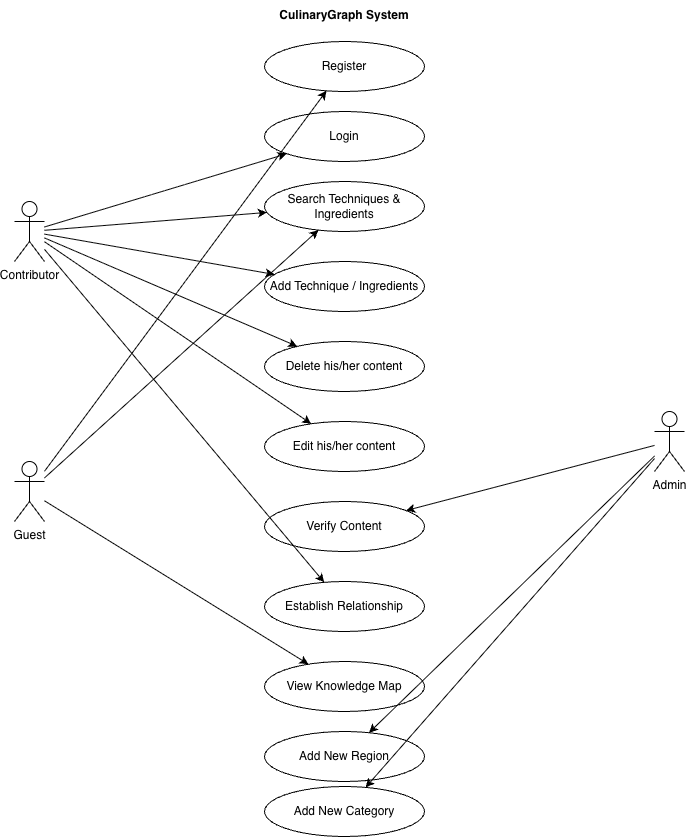

The diagram above was exported from draw.io. Its source (the exported page's mxGraphModel, read from the mxfile embedded in the PNG):
<mxGraphModel dx="2370" dy="974" grid="1" gridSize="10" guides="1" tooltips="1" connect="1" arrows="1" fold="1" page="1" pageScale="1" pageWidth="827" pageHeight="1169" math="0" shadow="0">
  <root>
    <mxCell id="0" />
    <mxCell id="1" parent="0" />
    <mxCell id="2" value="CulinaryGraph System" style="shape=rect;html=1;verticalAlign=top;fontStyle=1;whiteSpace=wrap;fillColor=#f9f9f9;strokeColor=#333333;strokeWidth=2;" parent="1" vertex="1">
      <mxGeometry x="220" y="40" width="380" h="840" as="geometry" />
    </mxCell>
    <mxCell id="10" value="Register" style="ellipse;whiteSpace=wrap;html=1;" parent="2" vertex="1">
      <mxGeometry x="110" y="40" width="160" height="50" as="geometry" />
    </mxCell>
    <mxCell id="11" value="Login" style="ellipse;whiteSpace=wrap;html=1;" parent="2" vertex="1">
      <mxGeometry x="110" y="110" width="160" height="50" as="geometry" />
    </mxCell>
    <mxCell id="12" value="Search Techniques &amp; Ingredients" style="ellipse;whiteSpace=wrap;html=1;" parent="2" vertex="1">
      <mxGeometry x="110" y="180" width="160" height="50" as="geometry" />
    </mxCell>
    <mxCell id="13" value="Add Technique / Ingredients" style="ellipse;whiteSpace=wrap;html=1;" parent="2" vertex="1">
      <mxGeometry x="110" y="260" width="160" height="50" as="geometry" />
    </mxCell>
    <mxCell id="14" value="Delete his/her content" style="ellipse;whiteSpace=wrap;html=1;" parent="2" vertex="1">
      <mxGeometry x="110" y="340" width="160" height="50" as="geometry" />
    </mxCell>
    <mxCell id="15" value="Edit his/her content" style="ellipse;whiteSpace=wrap;html=1;" parent="2" vertex="1">
      <mxGeometry x="110" y="420" width="160" height="50" as="geometry" />
    </mxCell>
    <mxCell id="16" value="Verify Content" style="ellipse;whiteSpace=wrap;html=1;" parent="2" vertex="1">
      <mxGeometry x="110" y="500" width="160" height="50" as="geometry" />
    </mxCell>
    <mxCell id="17" value="Establish Relationship" style="ellipse;whiteSpace=wrap;html=1;" parent="2" vertex="1">
      <mxGeometry x="110" y="580" width="160" height="50" as="geometry" />
    </mxCell>
    <mxCell id="18" value="View Knowledge Map" style="ellipse;whiteSpace=wrap;html=1;" parent="2" vertex="1">
      <mxGeometry x="110" y="660" width="160" height="50" as="geometry" />
    </mxCell>
    <mxCell id="19" value="Add New Region" style="ellipse;whiteSpace=wrap;html=1;" parent="2" vertex="1">
      <mxGeometry x="110" y="730" width="160" height="50" as="geometry" />
    </mxCell>
    <mxCell id="20" value="Add New Category" style="ellipse;whiteSpace=wrap;html=1;" parent="2" vertex="1">
      <mxGeometry x="110" y="785" width="160" height="50" as="geometry" />
    </mxCell>
    <mxCell id="3" value="Contributor" style="shape=umlActor;verticalLabelPosition=bottom;verticalAlign=top;html=1;outlineConnect=0;" parent="1" vertex="1">
      <mxGeometry x="80" y="240" width="30" height="60" as="geometry" />
    </mxCell>
    <mxCell id="4" value="Guest" style="shape=umlActor;verticalLabelPosition=bottom;verticalAlign=top;html=1;outlineConnect=0;" parent="1" vertex="1">
      <mxGeometry x="80" y="500" width="30" height="60" as="geometry" />
    </mxCell>
    <mxCell id="5" value="Admin" style="shape=umlActor;verticalLabelPosition=bottom;verticalAlign=top;html=1;outlineConnect=0;" parent="1" vertex="1">
      <mxGeometry x="720" y="450" width="30" height="60" as="geometry" />
    </mxCell>
    <mxCell id="21" parent="1" source="3" target="11" edge="1">
      <mxGeometry relative="1" as="geometry" />
    </mxCell>
    <mxCell id="22" parent="1" source="3" target="12" edge="1">
      <mxGeometry relative="1" as="geometry" />
    </mxCell>
    <mxCell id="23" parent="1" source="3" target="13" edge="1">
      <mxGeometry relative="1" as="geometry" />
    </mxCell>
    <mxCell id="24" parent="1" source="3" target="14" edge="1">
      <mxGeometry relative="1" as="geometry" />
    </mxCell>
    <mxCell id="25" parent="1" source="3" target="15" edge="1">
      <mxGeometry relative="1" as="geometry" />
    </mxCell>
    <mxCell id="26" parent="1" source="3" target="17" edge="1">
      <mxGeometry relative="1" as="geometry" />
    </mxCell>
    <mxCell id="27" parent="1" source="4" target="10" edge="1">
      <mxGeometry relative="1" as="geometry" />
    </mxCell>
    <mxCell id="28" parent="1" source="4" target="12" edge="1">
      <mxGeometry relative="1" as="geometry" />
    </mxCell>
    <mxCell id="29" parent="1" source="4" target="18" edge="1">
      <mxGeometry relative="1" as="geometry" />
    </mxCell>
    <mxCell id="30" parent="1" source="5" target="16" edge="1">
      <mxGeometry relative="1" as="geometry" />
    </mxCell>
    <mxCell id="31" parent="1" source="5" target="19" edge="1">
      <mxGeometry relative="1" as="geometry" />
    </mxCell>
    <mxCell id="32" parent="1" source="5" target="20" edge="1">
      <mxGeometry relative="1" as="geometry" />
    </mxCell>
  </root>
</mxGraphModel>